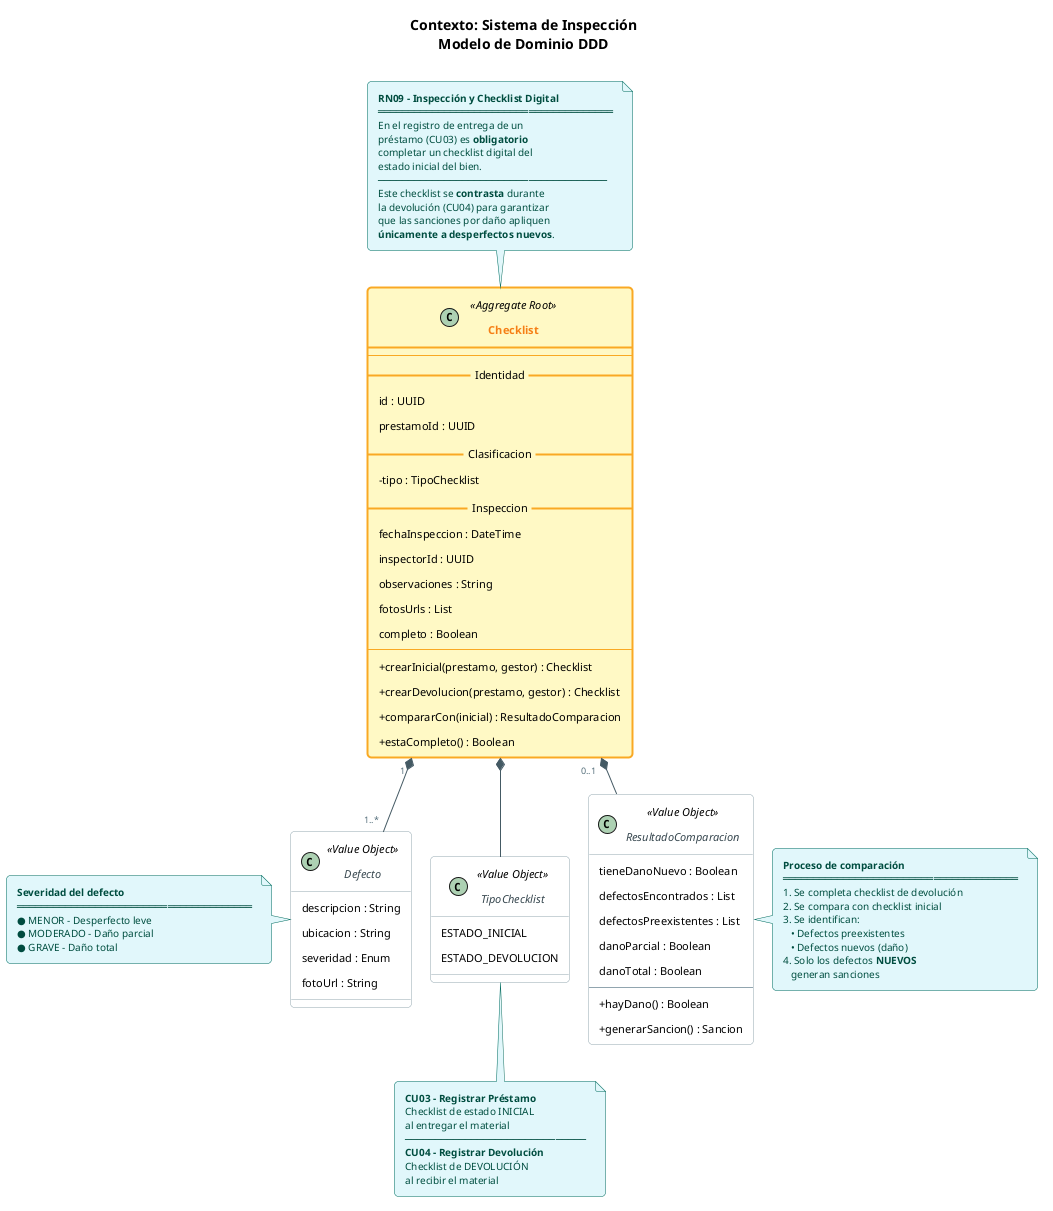

The diagram above was rendered by PlantUML. Its source (embedded in the PNG):
@startuml
title Contexto: Sistema de Inspección\n<b>Modelo de Dominio DDD</b>

skinparam {
  shadowing false
  defaultFontSize 11
  defaultFontName "Segoe UI"
  classAttributeIconSize 0
  linetype ortho
  roundcorner 8
  padding 5
}

skinparam class<<Aggregate Root>> {
  BackgroundColor #FFF9C4
  BorderColor #F9A825
  FontColor #F57F17
  FontStyle bold
  BorderThickness 2
}

skinparam class<<Value Object>> {
  BackgroundColor #FFFFFF
  BorderColor #90A4AE
  FontColor #37474F
  FontStyle italic
}

skinparam note {
  BackgroundColor #E0F7FA
  BorderColor #00695C
  FontColor #004D40
  FontSize 10
}

skinparam arrow {
  Color #455A64
  FontSize 9
  FontColor #546E7A
}

' ============================================================
' AGREGADOS Y OBJETOS DE VALOR
' ============================================================

class Checklist <<Aggregate Root>> {
  --
  __ Identidad __
  id : UUID
  prestamoId : UUID
  __ Clasificacion __
  -tipo : TipoChecklist
  __ Inspeccion __
  fechaInspeccion : DateTime
  inspectorId : UUID
  observaciones : String
  fotosUrls : List
  completo : Boolean
  --
  +crearInicial(prestamo, gestor) : Checklist
  +crearDevolucion(prestamo, gestor) : Checklist
  +compararCon(inicial) : ResultadoComparacion
  +estaCompleto() : Boolean
}

class TipoChecklist <<Value Object>> {
  ESTADO_INICIAL
  ESTADO_DEVOLUCION
}

class ResultadoComparacion <<Value Object>> {
  tieneDanoNuevo : Boolean
  defectosEncontrados : List
  defectosPreexistentes : List
  danoParcial : Boolean
  danoTotal : Boolean
  --
  +hayDano() : Boolean
  +generarSancion() : Sancion
}

class Defecto <<Value Object>> {
  descripcion : String
  ubicacion : String
  severidad : Enum
  fotoUrl : String
}

' ============================================================
' RELACIONES
' ============================================================

Checklist *-- TipoChecklist
Checklist "1" *-- "1..*" Defecto
Checklist "0..1" *-- ResultadoComparacion

' ============================================================
' REGLAS DE NEGOCIO
' ============================================================

note top of Checklist
  <b>RN09 - Inspección y Checklist Digital</b>
  ═══════════════════════════════════════
  En el registro de entrega de un
  préstamo (CU03) es <b>obligatorio</b>
  completar un checklist digital del
  estado inicial del bien.
  ──────────────────────────────────────
  Este checklist se <b>contrasta</b> durante
  la devolución (CU04) para garantizar
  que las sanciones por daño apliquen
  <b>únicamente a desperfectos nuevos</b>.
end note

note right of ResultadoComparacion
  <b>Proceso de comparación</b>
  ═══════════════════════════════════════
  1. Se completa checklist de devolución
  2. Se compara con checklist inicial
  3. Se identifican:
     • Defectos preexistentes
     • Defectos nuevos (daño)
  4. Solo los defectos <b>NUEVOS</b>
     generan sanciones
end note

note left of Defecto
  <b>Severidad del defecto</b>
  ═══════════════════════════════════════
  ● MENOR - Desperfecto leve
  ● MODERADO - Daño parcial
  ● GRAVE - Daño total
end note

note bottom of TipoChecklist
  <b>CU03 - Registrar Préstamo</b>
  Checklist de estado INICIAL
  al entregar el material
  ──────────────────────────────
  <b>CU04 - Registrar Devolución</b>
  Checklist de DEVOLUCIÓN
  al recibir el material
end note

@enduml